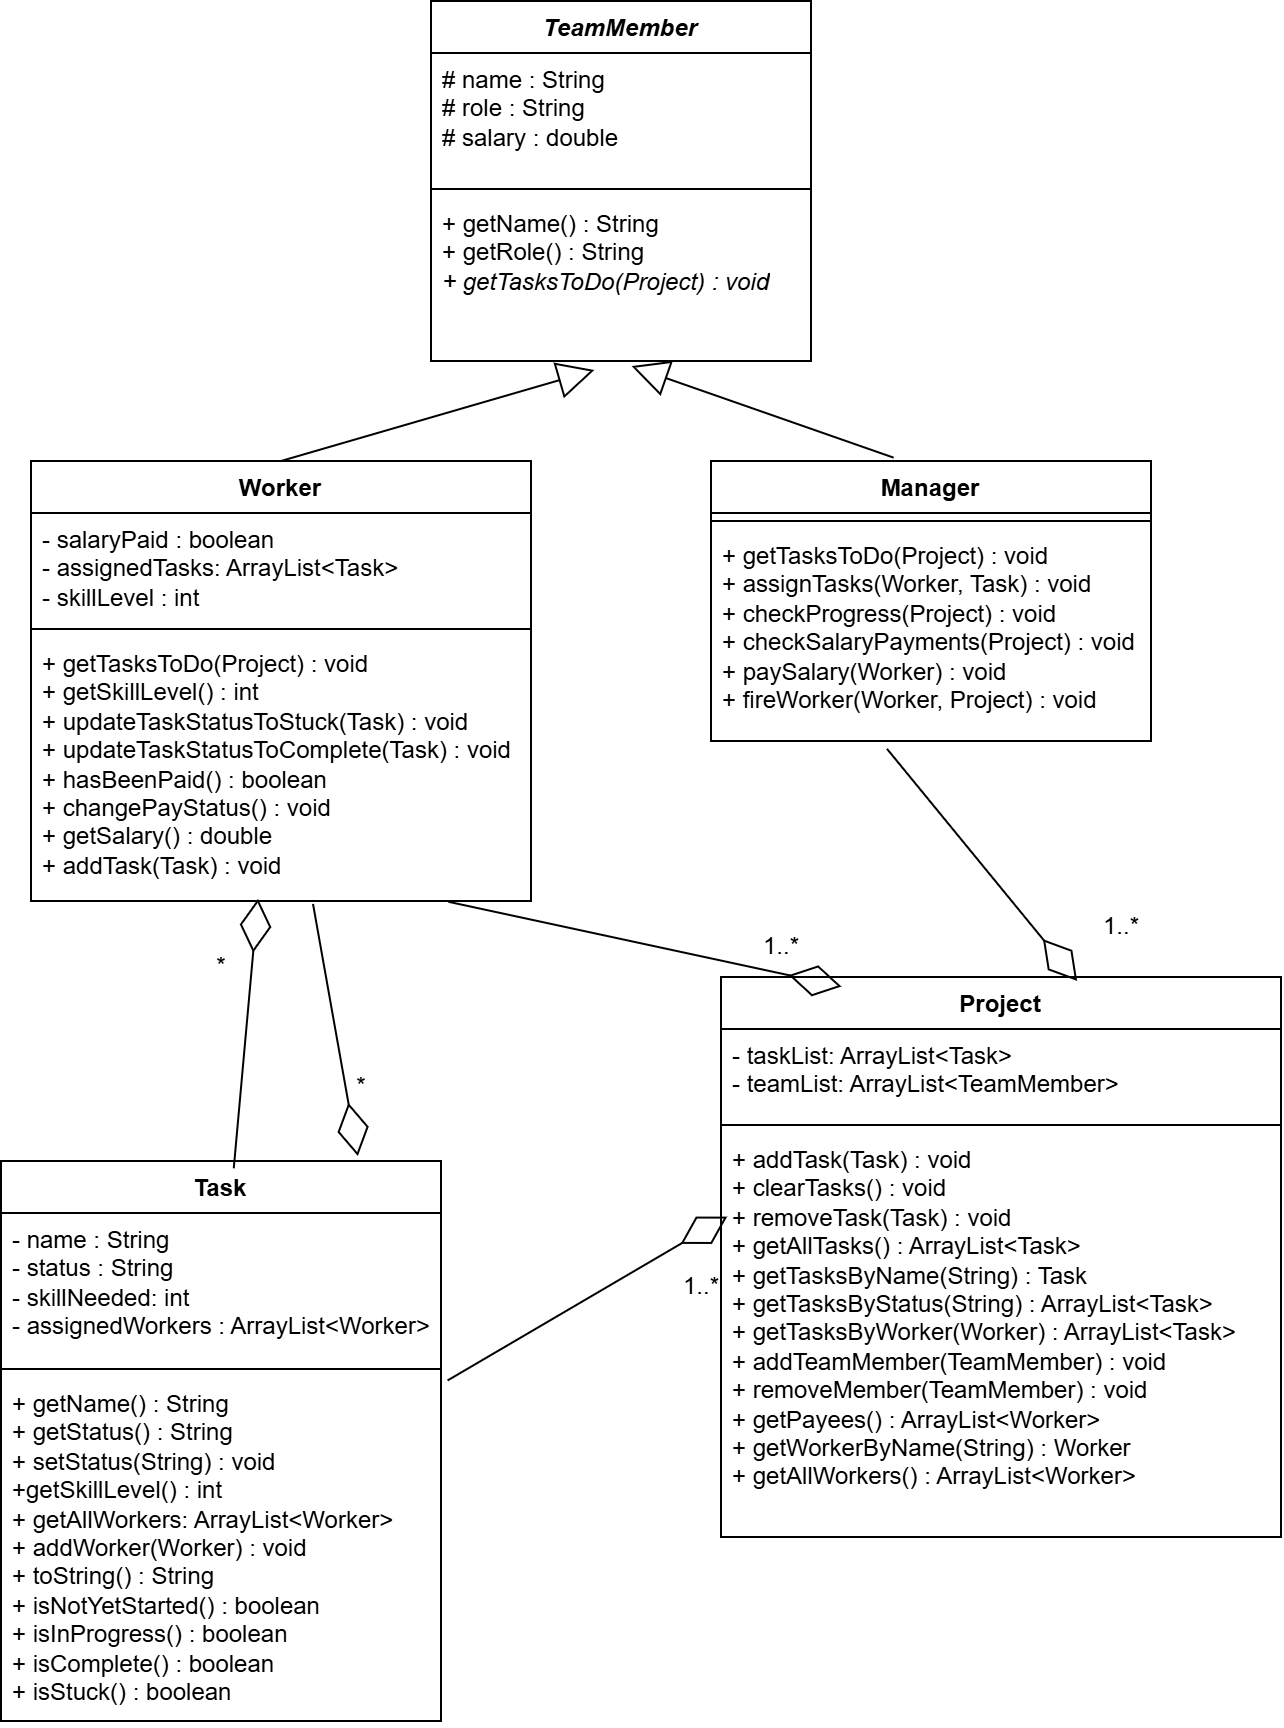

The diagram above was exported from draw.io. Its source (the exported page's mxGraphModel, read from the mxfile embedded in the PNG):
<mxGraphModel dx="1209" dy="712" grid="1" gridSize="10" guides="1" tooltips="1" connect="1" arrows="1" fold="1" page="1" pageScale="1" pageWidth="850" pageHeight="1100" math="0" shadow="0">
  <root>
    <mxCell id="0" />
    <mxCell id="1" parent="0" />
    <mxCell id="WtMReJpN2BSkTWD6jCZT-5" value="&lt;i&gt;TeamMember&lt;/i&gt;" style="swimlane;fontStyle=1;align=center;verticalAlign=top;childLayout=stackLayout;horizontal=1;startSize=26;horizontalStack=0;resizeParent=1;resizeParentMax=0;resizeLast=0;collapsible=1;marginBottom=0;whiteSpace=wrap;html=1;" parent="1" vertex="1">
      <mxGeometry x="345" y="30" width="190" height="180" as="geometry" />
    </mxCell>
    <mxCell id="WtMReJpN2BSkTWD6jCZT-6" value="# name : String&lt;div&gt;# role : String&lt;/div&gt;&lt;div&gt;# salary : double&lt;/div&gt;" style="text;strokeColor=none;fillColor=none;align=left;verticalAlign=top;spacingLeft=4;spacingRight=4;overflow=hidden;rotatable=0;points=[[0,0.5],[1,0.5]];portConstraint=eastwest;whiteSpace=wrap;html=1;" parent="WtMReJpN2BSkTWD6jCZT-5" vertex="1">
      <mxGeometry y="26" width="190" height="64" as="geometry" />
    </mxCell>
    <mxCell id="WtMReJpN2BSkTWD6jCZT-7" value="" style="line;strokeWidth=1;fillColor=none;align=left;verticalAlign=middle;spacingTop=-1;spacingLeft=3;spacingRight=3;rotatable=0;labelPosition=right;points=[];portConstraint=eastwest;strokeColor=inherit;" parent="WtMReJpN2BSkTWD6jCZT-5" vertex="1">
      <mxGeometry y="90" width="190" height="8" as="geometry" />
    </mxCell>
    <mxCell id="WtMReJpN2BSkTWD6jCZT-8" value="+ getName() : String&lt;div&gt;+ getRole() : String&lt;/div&gt;&lt;div&gt;&lt;i&gt;+ getTasksToDo(Project) : void&lt;/i&gt;&lt;/div&gt;" style="text;strokeColor=none;fillColor=none;align=left;verticalAlign=top;spacingLeft=4;spacingRight=4;overflow=hidden;rotatable=0;points=[[0,0.5],[1,0.5]];portConstraint=eastwest;whiteSpace=wrap;html=1;" parent="WtMReJpN2BSkTWD6jCZT-5" vertex="1">
      <mxGeometry y="98" width="190" height="82" as="geometry" />
    </mxCell>
    <mxCell id="WtMReJpN2BSkTWD6jCZT-9" value="Manager" style="swimlane;fontStyle=1;align=center;verticalAlign=top;childLayout=stackLayout;horizontal=1;startSize=26;horizontalStack=0;resizeParent=1;resizeParentMax=0;resizeLast=0;collapsible=1;marginBottom=0;whiteSpace=wrap;html=1;" parent="1" vertex="1">
      <mxGeometry x="485" y="260" width="220" height="140" as="geometry" />
    </mxCell>
    <mxCell id="WtMReJpN2BSkTWD6jCZT-11" value="" style="line;strokeWidth=1;fillColor=none;align=left;verticalAlign=middle;spacingTop=-1;spacingLeft=3;spacingRight=3;rotatable=0;labelPosition=right;points=[];portConstraint=eastwest;strokeColor=inherit;" parent="WtMReJpN2BSkTWD6jCZT-9" vertex="1">
      <mxGeometry y="26" width="220" height="8" as="geometry" />
    </mxCell>
    <mxCell id="WtMReJpN2BSkTWD6jCZT-12" value="+ getTasksToDo(Project) : void&lt;div&gt;+ assignTasks(Worker, Task) : void&lt;/div&gt;&lt;div&gt;+ checkProgress(Project) : void&lt;/div&gt;&lt;div&gt;+ checkSalaryPayments(Project) : void&lt;/div&gt;&lt;div&gt;+ paySalary(Worker) : void&lt;/div&gt;&lt;div&gt;+ fireWorker(Worker, Project) : void&lt;/div&gt;" style="text;strokeColor=none;fillColor=none;align=left;verticalAlign=top;spacingLeft=4;spacingRight=4;overflow=hidden;rotatable=0;points=[[0,0.5],[1,0.5]];portConstraint=eastwest;whiteSpace=wrap;html=1;" parent="WtMReJpN2BSkTWD6jCZT-9" vertex="1">
      <mxGeometry y="34" width="220" height="106" as="geometry" />
    </mxCell>
    <mxCell id="WtMReJpN2BSkTWD6jCZT-13" value="Worker" style="swimlane;fontStyle=1;align=center;verticalAlign=top;childLayout=stackLayout;horizontal=1;startSize=26;horizontalStack=0;resizeParent=1;resizeParentMax=0;resizeLast=0;collapsible=1;marginBottom=0;whiteSpace=wrap;html=1;" parent="1" vertex="1">
      <mxGeometry x="145" y="260" width="250" height="220" as="geometry" />
    </mxCell>
    <mxCell id="WtMReJpN2BSkTWD6jCZT-14" value="- salaryPaid : boolean&lt;div&gt;- assignedTasks: ArrayList&amp;lt;Task&amp;gt;&lt;/div&gt;&lt;div&gt;- skillLevel : int&lt;/div&gt;" style="text;strokeColor=none;fillColor=none;align=left;verticalAlign=top;spacingLeft=4;spacingRight=4;overflow=hidden;rotatable=0;points=[[0,0.5],[1,0.5]];portConstraint=eastwest;whiteSpace=wrap;html=1;" parent="WtMReJpN2BSkTWD6jCZT-13" vertex="1">
      <mxGeometry y="26" width="250" height="54" as="geometry" />
    </mxCell>
    <mxCell id="WtMReJpN2BSkTWD6jCZT-15" value="" style="line;strokeWidth=1;fillColor=none;align=left;verticalAlign=middle;spacingTop=-1;spacingLeft=3;spacingRight=3;rotatable=0;labelPosition=right;points=[];portConstraint=eastwest;strokeColor=inherit;" parent="WtMReJpN2BSkTWD6jCZT-13" vertex="1">
      <mxGeometry y="80" width="250" height="8" as="geometry" />
    </mxCell>
    <mxCell id="WtMReJpN2BSkTWD6jCZT-16" value="+ getTasksToDo(Project) : void&lt;div&gt;+ getSkillLevel() : int&lt;/div&gt;&lt;div&gt;+ updateTaskStatusToStuck(Task) : void&lt;/div&gt;&lt;div&gt;+ updateTaskStatusToComplete(Task) : void&lt;/div&gt;&lt;div&gt;+ hasBeenPaid() : boolean&lt;/div&gt;&lt;div&gt;+ changePayStatus() : void&lt;/div&gt;&lt;div&gt;+ getSalary() : double&lt;/div&gt;&lt;div&gt;+ addTask(Task) : void&lt;/div&gt;&lt;div&gt;&lt;br&gt;&lt;/div&gt;" style="text;strokeColor=none;fillColor=none;align=left;verticalAlign=top;spacingLeft=4;spacingRight=4;overflow=hidden;rotatable=0;points=[[0,0.5],[1,0.5]];portConstraint=eastwest;whiteSpace=wrap;html=1;" parent="WtMReJpN2BSkTWD6jCZT-13" vertex="1">
      <mxGeometry y="88" width="250" height="132" as="geometry" />
    </mxCell>
    <mxCell id="WtMReJpN2BSkTWD6jCZT-17" value="" style="endArrow=block;endSize=16;endFill=0;html=1;rounded=0;exitX=0.5;exitY=0;exitDx=0;exitDy=0;entryX=0.43;entryY=1.055;entryDx=0;entryDy=0;entryPerimeter=0;" parent="1" source="WtMReJpN2BSkTWD6jCZT-13" target="WtMReJpN2BSkTWD6jCZT-8" edge="1">
      <mxGeometry width="160" relative="1" as="geometry">
        <mxPoint x="315" y="350" as="sourcePoint" />
        <mxPoint x="475" y="350" as="targetPoint" />
      </mxGeometry>
    </mxCell>
    <mxCell id="WtMReJpN2BSkTWD6jCZT-18" value="" style="endArrow=block;endSize=16;endFill=0;html=1;rounded=0;exitX=0.415;exitY=-0.012;exitDx=0;exitDy=0;entryX=0.528;entryY=1.031;entryDx=0;entryDy=0;entryPerimeter=0;exitPerimeter=0;" parent="1" source="WtMReJpN2BSkTWD6jCZT-9" target="WtMReJpN2BSkTWD6jCZT-8" edge="1">
      <mxGeometry width="160" relative="1" as="geometry">
        <mxPoint x="280" y="270" as="sourcePoint" />
        <mxPoint x="437" y="225" as="targetPoint" />
      </mxGeometry>
    </mxCell>
    <mxCell id="WtMReJpN2BSkTWD6jCZT-19" value="Task" style="swimlane;fontStyle=1;align=center;verticalAlign=top;childLayout=stackLayout;horizontal=1;startSize=26;horizontalStack=0;resizeParent=1;resizeParentMax=0;resizeLast=0;collapsible=1;marginBottom=0;whiteSpace=wrap;html=1;" parent="1" vertex="1">
      <mxGeometry x="130" y="610" width="220" height="280" as="geometry" />
    </mxCell>
    <mxCell id="WtMReJpN2BSkTWD6jCZT-20" value="- name : String&lt;div&gt;- status : String&lt;/div&gt;&lt;div&gt;- skillNeeded: int&lt;/div&gt;&lt;div&gt;- assignedWorkers : ArrayList&amp;lt;Worker&amp;gt;&lt;/div&gt;" style="text;strokeColor=none;fillColor=none;align=left;verticalAlign=top;spacingLeft=4;spacingRight=4;overflow=hidden;rotatable=0;points=[[0,0.5],[1,0.5]];portConstraint=eastwest;whiteSpace=wrap;html=1;" parent="WtMReJpN2BSkTWD6jCZT-19" vertex="1">
      <mxGeometry y="26" width="220" height="74" as="geometry" />
    </mxCell>
    <mxCell id="WtMReJpN2BSkTWD6jCZT-21" value="" style="line;strokeWidth=1;fillColor=none;align=left;verticalAlign=middle;spacingTop=-1;spacingLeft=3;spacingRight=3;rotatable=0;labelPosition=right;points=[];portConstraint=eastwest;strokeColor=inherit;" parent="WtMReJpN2BSkTWD6jCZT-19" vertex="1">
      <mxGeometry y="100" width="220" height="8" as="geometry" />
    </mxCell>
    <mxCell id="WtMReJpN2BSkTWD6jCZT-22" value="+ getName() : String&lt;div&gt;+ getStatus() : String&lt;/div&gt;&lt;div&gt;+ setStatus(String) : void&lt;/div&gt;&lt;div&gt;+getSkillLevel() : int&lt;/div&gt;&lt;div&gt;+ getAllWorkers: ArrayList&amp;lt;Worker&amp;gt;&lt;/div&gt;&lt;div&gt;+ addWorker(Worker) : void&lt;/div&gt;&lt;div&gt;+ toString() : String&lt;/div&gt;&lt;div&gt;+ isNotYetStarted() : boolean&lt;/div&gt;&lt;div&gt;+ isInProgress() : boolean&lt;/div&gt;&lt;div&gt;+ isComplete() : boolean&lt;/div&gt;&lt;div&gt;+ isStuck() : boolean&lt;/div&gt;" style="text;strokeColor=none;fillColor=none;align=left;verticalAlign=top;spacingLeft=4;spacingRight=4;overflow=hidden;rotatable=0;points=[[0,0.5],[1,0.5]];portConstraint=eastwest;whiteSpace=wrap;html=1;" parent="WtMReJpN2BSkTWD6jCZT-19" vertex="1">
      <mxGeometry y="108" width="220" height="172" as="geometry" />
    </mxCell>
    <mxCell id="WtMReJpN2BSkTWD6jCZT-23" value="" style="endArrow=diamondThin;endFill=0;endSize=24;html=1;rounded=0;exitX=0.529;exitY=0.013;exitDx=0;exitDy=0;exitPerimeter=0;entryX=0.454;entryY=0.992;entryDx=0;entryDy=0;entryPerimeter=0;" parent="1" source="WtMReJpN2BSkTWD6jCZT-19" target="WtMReJpN2BSkTWD6jCZT-16" edge="1">
      <mxGeometry width="160" relative="1" as="geometry">
        <mxPoint x="200" y="540" as="sourcePoint" />
        <mxPoint x="360" y="540" as="targetPoint" />
      </mxGeometry>
    </mxCell>
    <mxCell id="WtMReJpN2BSkTWD6jCZT-24" value="" style="endArrow=diamondThin;endFill=0;endSize=24;html=1;rounded=0;exitX=0.564;exitY=1.011;exitDx=0;exitDy=0;exitPerimeter=0;entryX=0.811;entryY=-0.009;entryDx=0;entryDy=0;entryPerimeter=0;" parent="1" source="WtMReJpN2BSkTWD6jCZT-16" target="WtMReJpN2BSkTWD6jCZT-19" edge="1">
      <mxGeometry width="160" relative="1" as="geometry">
        <mxPoint x="256" y="564" as="sourcePoint" />
        <mxPoint x="269" y="489" as="targetPoint" />
      </mxGeometry>
    </mxCell>
    <mxCell id="WtMReJpN2BSkTWD6jCZT-25" value="*" style="text;html=1;align=center;verticalAlign=middle;resizable=0;points=[];autosize=1;strokeColor=none;fillColor=none;" parent="1" vertex="1">
      <mxGeometry x="225" y="498" width="30" height="30" as="geometry" />
    </mxCell>
    <mxCell id="WtMReJpN2BSkTWD6jCZT-26" value="*" style="text;html=1;align=center;verticalAlign=middle;resizable=0;points=[];autosize=1;strokeColor=none;fillColor=none;" parent="1" vertex="1">
      <mxGeometry x="295" y="558" width="30" height="30" as="geometry" />
    </mxCell>
    <mxCell id="WtMReJpN2BSkTWD6jCZT-27" value="Project" style="swimlane;fontStyle=1;align=center;verticalAlign=top;childLayout=stackLayout;horizontal=1;startSize=26;horizontalStack=0;resizeParent=1;resizeParentMax=0;resizeLast=0;collapsible=1;marginBottom=0;whiteSpace=wrap;html=1;" parent="1" vertex="1">
      <mxGeometry x="490" y="518" width="280" height="280" as="geometry" />
    </mxCell>
    <mxCell id="WtMReJpN2BSkTWD6jCZT-28" value="- taskList: ArrayList&amp;lt;Task&amp;gt;&lt;div&gt;- teamList: ArrayList&amp;lt;TeamMember&amp;gt;&lt;/div&gt;" style="text;strokeColor=none;fillColor=none;align=left;verticalAlign=top;spacingLeft=4;spacingRight=4;overflow=hidden;rotatable=0;points=[[0,0.5],[1,0.5]];portConstraint=eastwest;whiteSpace=wrap;html=1;" parent="WtMReJpN2BSkTWD6jCZT-27" vertex="1">
      <mxGeometry y="26" width="280" height="44" as="geometry" />
    </mxCell>
    <mxCell id="WtMReJpN2BSkTWD6jCZT-29" value="" style="line;strokeWidth=1;fillColor=none;align=left;verticalAlign=middle;spacingTop=-1;spacingLeft=3;spacingRight=3;rotatable=0;labelPosition=right;points=[];portConstraint=eastwest;strokeColor=inherit;" parent="WtMReJpN2BSkTWD6jCZT-27" vertex="1">
      <mxGeometry y="70" width="280" height="8" as="geometry" />
    </mxCell>
    <mxCell id="WtMReJpN2BSkTWD6jCZT-30" value="+ addTask(Task) : void&lt;div&gt;+ clearTasks() : void&lt;/div&gt;&lt;div&gt;+ removeTask(Task) : void&lt;/div&gt;&lt;div&gt;+ getAllTasks() : ArrayList&amp;lt;Task&amp;gt;&lt;/div&gt;&lt;div&gt;+ getTasksByName(String) : Task&lt;/div&gt;&lt;div&gt;+ getTasksByStatus(String) : ArrayList&amp;lt;Task&amp;gt;&lt;/div&gt;&lt;div&gt;+ getTasksByWorker(Worker) : ArrayList&amp;lt;Task&amp;gt;&lt;/div&gt;&lt;div&gt;+ addTeamMember(TeamMember) : void&lt;/div&gt;&lt;div&gt;+ removeMember(TeamMember) : void&lt;/div&gt;&lt;div&gt;+ getPayees() : ArrayList&amp;lt;Worker&amp;gt;&lt;/div&gt;&lt;div&gt;+ getWorkerByName(String) : Worker&lt;/div&gt;&lt;div&gt;+ getAllWorkers() : ArrayList&amp;lt;Worker&amp;gt;&lt;/div&gt;&lt;div&gt;&lt;br&gt;&lt;/div&gt;&lt;div&gt;&amp;nbsp;&lt;/div&gt;" style="text;strokeColor=none;fillColor=none;align=left;verticalAlign=top;spacingLeft=4;spacingRight=4;overflow=hidden;rotatable=0;points=[[0,0.5],[1,0.5]];portConstraint=eastwest;whiteSpace=wrap;html=1;" parent="WtMReJpN2BSkTWD6jCZT-27" vertex="1">
      <mxGeometry y="78" width="280" height="202" as="geometry" />
    </mxCell>
    <mxCell id="WtMReJpN2BSkTWD6jCZT-31" value="" style="endArrow=diamondThin;endFill=0;endSize=24;html=1;rounded=0;exitX=0.835;exitY=1.003;exitDx=0;exitDy=0;exitPerimeter=0;entryX=0.215;entryY=0.017;entryDx=0;entryDy=0;entryPerimeter=0;" parent="1" source="WtMReJpN2BSkTWD6jCZT-16" target="WtMReJpN2BSkTWD6jCZT-27" edge="1">
      <mxGeometry width="160" relative="1" as="geometry">
        <mxPoint x="296" y="491" as="sourcePoint" />
        <mxPoint x="318" y="617" as="targetPoint" />
      </mxGeometry>
    </mxCell>
    <mxCell id="WtMReJpN2BSkTWD6jCZT-32" value="" style="endArrow=diamondThin;endFill=0;endSize=24;html=1;rounded=0;exitX=1.015;exitY=0.01;exitDx=0;exitDy=0;exitPerimeter=0;entryX=0.011;entryY=0.207;entryDx=0;entryDy=0;entryPerimeter=0;" parent="1" source="WtMReJpN2BSkTWD6jCZT-22" target="WtMReJpN2BSkTWD6jCZT-30" edge="1">
      <mxGeometry width="160" relative="1" as="geometry">
        <mxPoint x="306" y="501" as="sourcePoint" />
        <mxPoint x="328" y="627" as="targetPoint" />
      </mxGeometry>
    </mxCell>
    <mxCell id="WtMReJpN2BSkTWD6jCZT-33" value="" style="endArrow=diamondThin;endFill=0;endSize=24;html=1;rounded=0;exitX=0.4;exitY=1.037;exitDx=0;exitDy=0;exitPerimeter=0;entryX=0.636;entryY=0.007;entryDx=0;entryDy=0;entryPerimeter=0;" parent="1" source="WtMReJpN2BSkTWD6jCZT-12" target="WtMReJpN2BSkTWD6jCZT-27" edge="1">
      <mxGeometry width="160" relative="1" as="geometry">
        <mxPoint x="316" y="511" as="sourcePoint" />
        <mxPoint x="338" y="637" as="targetPoint" />
      </mxGeometry>
    </mxCell>
    <mxCell id="WtMReJpN2BSkTWD6jCZT-34" value="1..*" style="text;html=1;align=center;verticalAlign=middle;resizable=0;points=[];autosize=1;strokeColor=none;fillColor=none;" parent="1" vertex="1">
      <mxGeometry x="670" y="478" width="40" height="30" as="geometry" />
    </mxCell>
    <mxCell id="WtMReJpN2BSkTWD6jCZT-35" value="1..*" style="text;html=1;align=center;verticalAlign=middle;resizable=0;points=[];autosize=1;strokeColor=none;fillColor=none;" parent="1" vertex="1">
      <mxGeometry x="500" y="488" width="40" height="30" as="geometry" />
    </mxCell>
    <mxCell id="WtMReJpN2BSkTWD6jCZT-36" value="1..*" style="text;html=1;align=center;verticalAlign=middle;resizable=0;points=[];autosize=1;strokeColor=none;fillColor=none;" parent="1" vertex="1">
      <mxGeometry x="460" y="658" width="40" height="30" as="geometry" />
    </mxCell>
  </root>
</mxGraphModel>